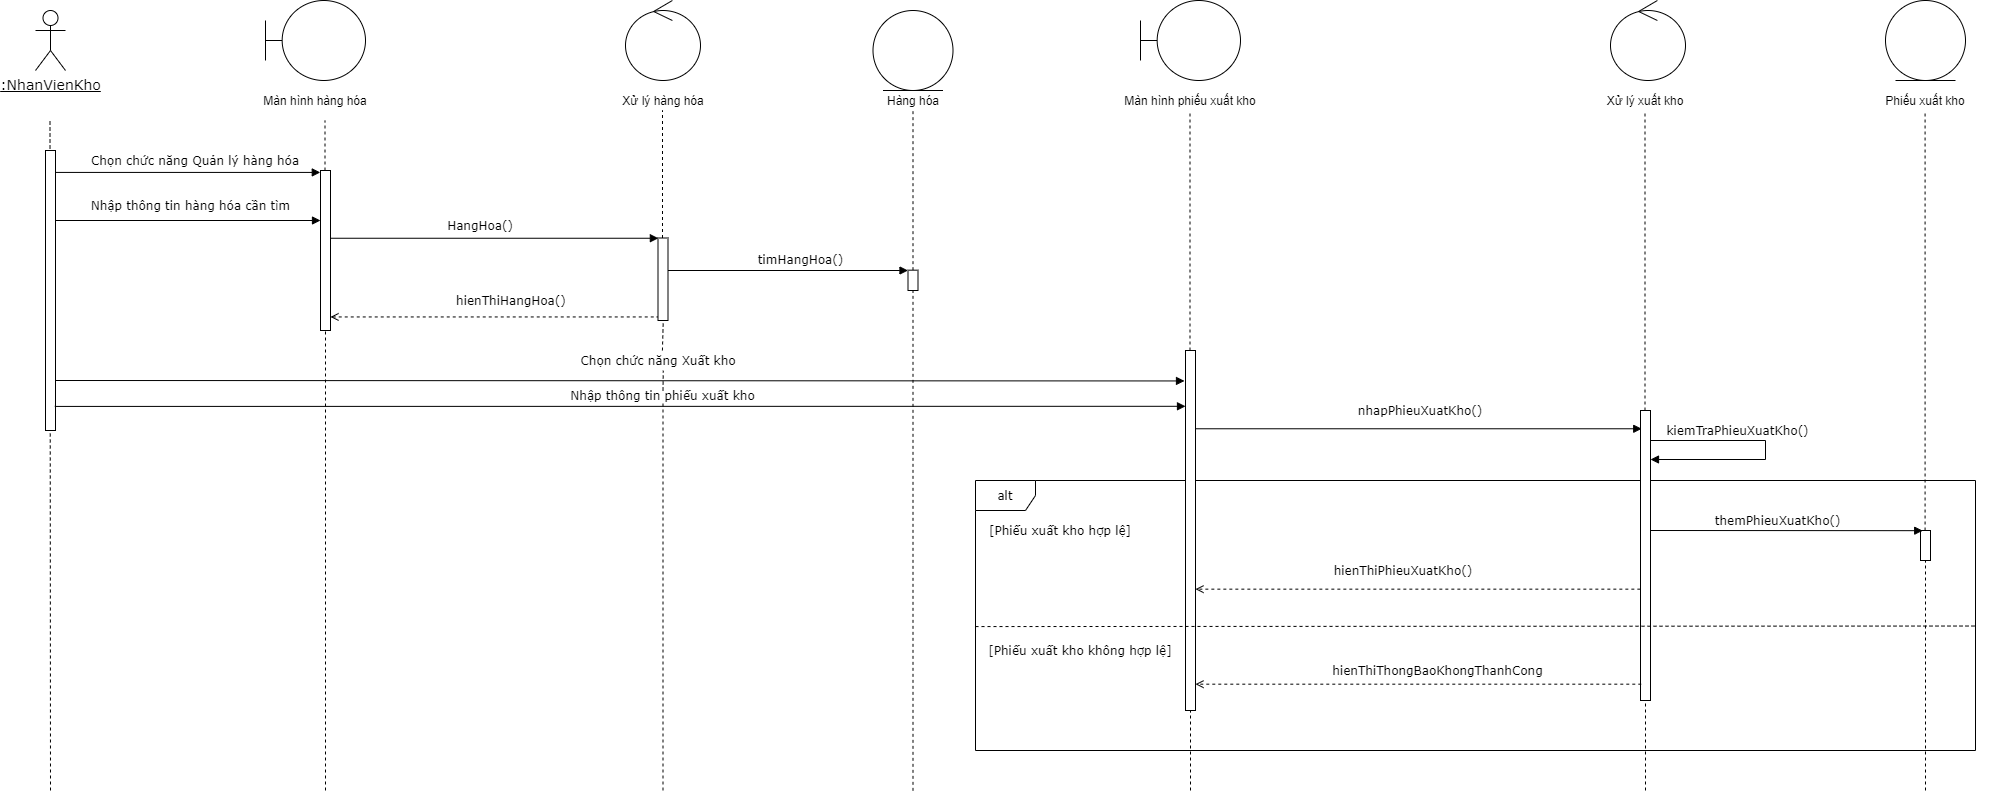

The diagram above was exported from draw.io. Its source (the exported page's mxGraphModel, read from the mxfile embedded in the PNG):
<mxGraphModel dx="1029" dy="727" grid="1" gridSize="10" guides="1" tooltips="1" connect="1" arrows="1" fold="1" page="1" pageScale="1" pageWidth="850" pageHeight="1100" math="0" shadow="0">
  <root>
    <mxCell id="zfLeZhx8YNatgBD55Bje-0" />
    <mxCell id="zfLeZhx8YNatgBD55Bje-1" parent="zfLeZhx8YNatgBD55Bje-0" />
    <mxCell id="Gabkl_gdbIHyzegglLsk-0" value="&lt;u style=&quot;font-size: 14px;&quot;&gt;:NhanVienKho&lt;/u&gt;" style="shape=umlActor;verticalLabelPosition=bottom;verticalAlign=top;html=1;fontFamily=Verdana;fontSize=14;" parent="zfLeZhx8YNatgBD55Bje-1" vertex="1">
      <mxGeometry x="200" y="910" width="30" height="60" as="geometry" />
    </mxCell>
    <mxCell id="Gabkl_gdbIHyzegglLsk-3" value="" style="endArrow=none;dashed=1;html=1;" parent="zfLeZhx8YNatgBD55Bje-1" edge="1">
      <mxGeometry width="50" height="50" relative="1" as="geometry">
        <mxPoint x="215" y="1690" as="sourcePoint" />
        <mxPoint x="214.5" y="1020" as="targetPoint" />
      </mxGeometry>
    </mxCell>
    <mxCell id="Gabkl_gdbIHyzegglLsk-4" value="" style="html=1;points=[];perimeter=orthogonalPerimeter;" parent="zfLeZhx8YNatgBD55Bje-1" vertex="1">
      <mxGeometry x="210" y="1050" width="10" height="280" as="geometry" />
    </mxCell>
    <mxCell id="Gabkl_gdbIHyzegglLsk-5" value="" style="endArrow=none;dashed=1;html=1;" parent="zfLeZhx8YNatgBD55Bje-1" source="Gabkl_gdbIHyzegglLsk-6" edge="1">
      <mxGeometry width="50" height="50" relative="1" as="geometry">
        <mxPoint x="489.5" y="1575.33" as="sourcePoint" />
        <mxPoint x="489.5" y="1019.9966870117187" as="targetPoint" />
      </mxGeometry>
    </mxCell>
    <mxCell id="Gabkl_gdbIHyzegglLsk-6" value="" style="html=1;points=[];perimeter=orthogonalPerimeter;" parent="zfLeZhx8YNatgBD55Bje-1" vertex="1">
      <mxGeometry x="485" y="1070" width="10" height="160" as="geometry" />
    </mxCell>
    <mxCell id="Gabkl_gdbIHyzegglLsk-7" value="" style="endArrow=none;dashed=1;html=1;" parent="zfLeZhx8YNatgBD55Bje-1" target="Gabkl_gdbIHyzegglLsk-6" edge="1">
      <mxGeometry width="50" height="50" relative="1" as="geometry">
        <mxPoint x="489.99999999999955" y="1690" as="sourcePoint" />
        <mxPoint x="489.5" y="1019.9966870117188" as="targetPoint" />
      </mxGeometry>
    </mxCell>
    <mxCell id="Gabkl_gdbIHyzegglLsk-8" value="Chọn chức năng Quản lý hàng hóa" style="text;html=1;strokeColor=none;fillColor=none;align=center;verticalAlign=middle;whiteSpace=wrap;rounded=0;fontFamily=Verdana;" parent="zfLeZhx8YNatgBD55Bje-1" vertex="1">
      <mxGeometry x="250" y="1050" width="220" height="20" as="geometry" />
    </mxCell>
    <mxCell id="Gabkl_gdbIHyzegglLsk-9" value="" style="endArrow=none;dashed=1;html=1;" parent="zfLeZhx8YNatgBD55Bje-1" source="Gabkl_gdbIHyzegglLsk-10" edge="1">
      <mxGeometry width="50" height="50" relative="1" as="geometry">
        <mxPoint x="827" y="1565.33" as="sourcePoint" />
        <mxPoint x="827" y="1009.9966870117187" as="targetPoint" />
      </mxGeometry>
    </mxCell>
    <mxCell id="Gabkl_gdbIHyzegglLsk-10" value="" style="html=1;points=[];perimeter=orthogonalPerimeter;" parent="zfLeZhx8YNatgBD55Bje-1" vertex="1">
      <mxGeometry x="822.5" y="1137.5" width="10" height="82.5" as="geometry" />
    </mxCell>
    <mxCell id="Gabkl_gdbIHyzegglLsk-11" value="" style="endArrow=none;dashed=1;html=1;entryX=0.527;entryY=0.997;entryDx=0;entryDy=0;entryPerimeter=0;exitX=0.526;exitY=0;exitDx=0;exitDy=0;exitPerimeter=0;" parent="zfLeZhx8YNatgBD55Bje-1" source="Gabkl_gdbIHyzegglLsk-48" target="Gabkl_gdbIHyzegglLsk-10" edge="1">
      <mxGeometry width="50" height="50" relative="1" as="geometry">
        <mxPoint x="827.5" y="1680" as="sourcePoint" />
        <mxPoint x="827" y="1009.9966870117188" as="targetPoint" />
        <Array as="points" />
      </mxGeometry>
    </mxCell>
    <mxCell id="Gabkl_gdbIHyzegglLsk-13" value="Nhập thông tin hàng hóa cần tìm" style="text;html=1;strokeColor=none;fillColor=none;align=center;verticalAlign=middle;whiteSpace=wrap;rounded=0;fontFamily=Verdana;" parent="zfLeZhx8YNatgBD55Bje-1" vertex="1">
      <mxGeometry x="227.5" y="1095" width="255" height="20" as="geometry" />
    </mxCell>
    <mxCell id="Gabkl_gdbIHyzegglLsk-14" value="hienThiHangHoa()&amp;nbsp;" style="text;html=1;strokeColor=none;fillColor=none;align=center;verticalAlign=middle;whiteSpace=wrap;rounded=0;fontFamily=Verdana;labelBackgroundColor=#ffffff;" parent="zfLeZhx8YNatgBD55Bje-1" vertex="1">
      <mxGeometry x="617.5" y="1190" width="120" height="20" as="geometry" />
    </mxCell>
    <mxCell id="Gabkl_gdbIHyzegglLsk-15" value="Nhập thông tin phiếu xuất kho" style="text;html=1;strokeColor=none;fillColor=none;align=center;verticalAlign=middle;whiteSpace=wrap;rounded=0;fontFamily=Verdana;labelBackgroundColor=#ffffff;" parent="zfLeZhx8YNatgBD55Bje-1" vertex="1">
      <mxGeometry x="700" y="1290" width="255" height="10" as="geometry" />
    </mxCell>
    <mxCell id="Gabkl_gdbIHyzegglLsk-16" value="nhapPhieuXuatKho()" style="text;html=1;strokeColor=none;fillColor=none;align=center;verticalAlign=middle;whiteSpace=wrap;rounded=0;fontFamily=Verdana;" parent="zfLeZhx8YNatgBD55Bje-1" vertex="1">
      <mxGeometry x="1470" y="1300" width="230" height="20" as="geometry" />
    </mxCell>
    <mxCell id="Gabkl_gdbIHyzegglLsk-19" value="kiemTraPhieuXuatKho()" style="text;html=1;strokeColor=none;fillColor=none;align=center;verticalAlign=middle;whiteSpace=wrap;rounded=0;fontFamily=Verdana;" parent="zfLeZhx8YNatgBD55Bje-1" vertex="1">
      <mxGeometry x="1820" y="1320" width="165" height="20" as="geometry" />
    </mxCell>
    <mxCell id="Gabkl_gdbIHyzegglLsk-21" value="alt" style="shape=umlFrame;whiteSpace=wrap;html=1;fontFamily=Verdana;" parent="zfLeZhx8YNatgBD55Bje-1" vertex="1">
      <mxGeometry x="1140" y="1380" width="1000" height="270" as="geometry" />
    </mxCell>
    <mxCell id="Gabkl_gdbIHyzegglLsk-22" value="[Phiếu&amp;nbsp;&lt;span style=&quot;background-color: rgb(255 , 255 , 255)&quot;&gt;xuất kho&lt;/span&gt;&amp;nbsp;hợp lệ]" style="text;html=1;strokeColor=none;fillColor=none;align=center;verticalAlign=middle;whiteSpace=wrap;rounded=0;fontFamily=Verdana;" parent="zfLeZhx8YNatgBD55Bje-1" vertex="1">
      <mxGeometry x="1150" y="1420" width="150" height="20" as="geometry" />
    </mxCell>
    <mxCell id="Gabkl_gdbIHyzegglLsk-23" value="themPhieuXuatKho()" style="text;html=1;strokeColor=none;fillColor=none;align=center;verticalAlign=middle;whiteSpace=wrap;rounded=0;fontFamily=Verdana;" parent="zfLeZhx8YNatgBD55Bje-1" vertex="1">
      <mxGeometry x="1870" y="1410" width="145" height="20" as="geometry" />
    </mxCell>
    <mxCell id="Gabkl_gdbIHyzegglLsk-24" value="hienThiPhieuXuatKho()&amp;nbsp;" style="text;html=1;strokeColor=none;fillColor=none;align=center;verticalAlign=middle;whiteSpace=wrap;rounded=0;fontFamily=Verdana;" parent="zfLeZhx8YNatgBD55Bje-1" vertex="1">
      <mxGeometry x="1455" y="1460" width="230" height="20" as="geometry" />
    </mxCell>
    <mxCell id="Gabkl_gdbIHyzegglLsk-25" value="[Phiếu&amp;nbsp;&lt;span style=&quot;background-color: rgb(255 , 255 , 255)&quot;&gt;xuất kho&lt;/span&gt;&amp;nbsp;không hợp lệ]" style="text;html=1;strokeColor=none;fillColor=none;align=center;verticalAlign=middle;whiteSpace=wrap;rounded=0;fontFamily=Verdana;" parent="zfLeZhx8YNatgBD55Bje-1" vertex="1">
      <mxGeometry x="1150" y="1540" width="190" height="20" as="geometry" />
    </mxCell>
    <mxCell id="Gabkl_gdbIHyzegglLsk-26" value="hienThiThongBaoKhongThanhCong" style="text;html=1;strokeColor=none;fillColor=none;align=center;verticalAlign=middle;whiteSpace=wrap;rounded=0;fontFamily=Verdana;" parent="zfLeZhx8YNatgBD55Bje-1" vertex="1">
      <mxGeometry x="1470" y="1560" width="265" height="20" as="geometry" />
    </mxCell>
    <mxCell id="Gabkl_gdbIHyzegglLsk-27" value="" style="endArrow=none;dashed=1;html=1;" parent="zfLeZhx8YNatgBD55Bje-1" source="Gabkl_gdbIHyzegglLsk-28" edge="1">
      <mxGeometry width="50" height="50" relative="1" as="geometry">
        <mxPoint x="1354.5" y="1565.33" as="sourcePoint" />
        <mxPoint x="1354.5" y="1009.9966870117187" as="targetPoint" />
      </mxGeometry>
    </mxCell>
    <mxCell id="Gabkl_gdbIHyzegglLsk-28" value="" style="html=1;points=[];perimeter=orthogonalPerimeter;" parent="zfLeZhx8YNatgBD55Bje-1" vertex="1">
      <mxGeometry x="1350" y="1250" width="10" height="360" as="geometry" />
    </mxCell>
    <mxCell id="Gabkl_gdbIHyzegglLsk-29" value="" style="endArrow=none;dashed=1;html=1;" parent="zfLeZhx8YNatgBD55Bje-1" target="Gabkl_gdbIHyzegglLsk-28" edge="1">
      <mxGeometry width="50" height="50" relative="1" as="geometry">
        <mxPoint x="1354.9999999999995" y="1690" as="sourcePoint" />
        <mxPoint x="1354.96" y="1670" as="targetPoint" />
      </mxGeometry>
    </mxCell>
    <mxCell id="Gabkl_gdbIHyzegglLsk-30" value="" style="endArrow=none;dashed=1;html=1;" parent="zfLeZhx8YNatgBD55Bje-1" source="Gabkl_gdbIHyzegglLsk-31" edge="1">
      <mxGeometry width="50" height="50" relative="1" as="geometry">
        <mxPoint x="1809.5" y="1565.33" as="sourcePoint" />
        <mxPoint x="1809.5" y="1009.9966870117187" as="targetPoint" />
      </mxGeometry>
    </mxCell>
    <mxCell id="Gabkl_gdbIHyzegglLsk-31" value="" style="html=1;points=[];perimeter=orthogonalPerimeter;" parent="zfLeZhx8YNatgBD55Bje-1" vertex="1">
      <mxGeometry x="1805" y="1310" width="10" height="290" as="geometry" />
    </mxCell>
    <mxCell id="Gabkl_gdbIHyzegglLsk-32" value="" style="endArrow=block;html=1;fontFamily=Verdana;endFill=1;entryX=-0.02;entryY=0.012;entryDx=0;entryDy=0;entryPerimeter=0;" parent="zfLeZhx8YNatgBD55Bje-1" source="Gabkl_gdbIHyzegglLsk-4" target="Gabkl_gdbIHyzegglLsk-6" edge="1">
      <mxGeometry width="50" height="50" relative="1" as="geometry">
        <mxPoint x="270" y="1270" as="sourcePoint" />
        <mxPoint x="320" y="1220" as="targetPoint" />
      </mxGeometry>
    </mxCell>
    <mxCell id="Gabkl_gdbIHyzegglLsk-33" value="" style="endArrow=block;html=1;fontFamily=Verdana;endFill=1;exitX=1.027;exitY=0.171;exitDx=0;exitDy=0;exitPerimeter=0;" parent="zfLeZhx8YNatgBD55Bje-1" edge="1">
      <mxGeometry width="50" height="50" relative="1" as="geometry">
        <mxPoint x="220.4699999999998" y="1120" as="sourcePoint" />
        <mxPoint x="484.99999999999955" y="1120" as="targetPoint" />
      </mxGeometry>
    </mxCell>
    <mxCell id="Gabkl_gdbIHyzegglLsk-34" value="" style="endArrow=block;html=1;fontFamily=Verdana;entryX=0.037;entryY=0.003;entryDx=0;entryDy=0;entryPerimeter=0;endFill=1;" parent="zfLeZhx8YNatgBD55Bje-1" source="Gabkl_gdbIHyzegglLsk-6" target="Gabkl_gdbIHyzegglLsk-10" edge="1">
      <mxGeometry width="50" height="50" relative="1" as="geometry">
        <mxPoint x="610" y="1070" as="sourcePoint" />
        <mxPoint x="820" y="1120" as="targetPoint" />
      </mxGeometry>
    </mxCell>
    <mxCell id="Gabkl_gdbIHyzegglLsk-38" value="" style="endArrow=none;html=1;fontFamily=Verdana;endFill=0;startArrow=open;startFill=0;dashed=1;entryX=-0.042;entryY=0.957;entryDx=0;entryDy=0;entryPerimeter=0;" parent="zfLeZhx8YNatgBD55Bje-1" source="Gabkl_gdbIHyzegglLsk-6" target="Gabkl_gdbIHyzegglLsk-10" edge="1">
      <mxGeometry width="50" height="50" relative="1" as="geometry">
        <mxPoint x="689.54" y="1229.1399999999999" as="sourcePoint" />
        <mxPoint x="700" y="1190" as="targetPoint" />
      </mxGeometry>
    </mxCell>
    <mxCell id="Gabkl_gdbIHyzegglLsk-39" value="" style="endArrow=block;html=1;fontFamily=Verdana;endFill=1;entryX=0;entryY=0.155;entryDx=0;entryDy=0;entryPerimeter=0;exitX=0.929;exitY=0.914;exitDx=0;exitDy=0;exitPerimeter=0;" parent="zfLeZhx8YNatgBD55Bje-1" source="Gabkl_gdbIHyzegglLsk-4" target="Gabkl_gdbIHyzegglLsk-28" edge="1">
      <mxGeometry width="50" height="50" relative="1" as="geometry">
        <mxPoint x="221" y="1310" as="sourcePoint" />
        <mxPoint x="485.0000000000001" y="1301.04" as="targetPoint" />
      </mxGeometry>
    </mxCell>
    <mxCell id="Gabkl_gdbIHyzegglLsk-40" value="" style="endArrow=block;html=1;fontFamily=Verdana;endFill=1;entryX=0.124;entryY=0.063;entryDx=0;entryDy=0;entryPerimeter=0;" parent="zfLeZhx8YNatgBD55Bje-1" source="Gabkl_gdbIHyzegglLsk-28" target="Gabkl_gdbIHyzegglLsk-31" edge="1">
      <mxGeometry width="50" height="50" relative="1" as="geometry">
        <mxPoint x="1530" y="1410" as="sourcePoint" />
        <mxPoint x="1580" y="1360" as="targetPoint" />
      </mxGeometry>
    </mxCell>
    <mxCell id="Gabkl_gdbIHyzegglLsk-41" value="" style="endArrow=block;html=1;fontFamily=Verdana;rounded=0;endFill=1;" parent="zfLeZhx8YNatgBD55Bje-1" source="Gabkl_gdbIHyzegglLsk-31" target="Gabkl_gdbIHyzegglLsk-31" edge="1">
      <mxGeometry width="50" height="50" relative="1" as="geometry">
        <mxPoint x="1870" y="1380" as="sourcePoint" />
        <mxPoint x="1930" y="1360" as="targetPoint" />
        <Array as="points">
          <mxPoint x="1930" y="1340" />
          <mxPoint x="1930" y="1359" />
        </Array>
      </mxGeometry>
    </mxCell>
    <mxCell id="Gabkl_gdbIHyzegglLsk-43" value="" style="endArrow=open;html=1;fontFamily=Verdana;exitX=-0.016;exitY=0.838;exitDx=0;exitDy=0;exitPerimeter=0;endFill=0;dashed=1;" parent="zfLeZhx8YNatgBD55Bje-1" target="Gabkl_gdbIHyzegglLsk-28" edge="1">
      <mxGeometry width="50" height="50" relative="1" as="geometry">
        <mxPoint x="1804.8400000000001" y="1488.6599999999999" as="sourcePoint" />
        <mxPoint x="1620" y="1490" as="targetPoint" />
      </mxGeometry>
    </mxCell>
    <mxCell id="Gabkl_gdbIHyzegglLsk-44" value="" style="endArrow=none;dashed=1;html=1;fontFamily=Verdana;exitX=0;exitY=0.541;exitDx=0;exitDy=0;exitPerimeter=0;entryX=0.999;entryY=0.539;entryDx=0;entryDy=0;entryPerimeter=0;" parent="zfLeZhx8YNatgBD55Bje-1" source="Gabkl_gdbIHyzegglLsk-21" target="Gabkl_gdbIHyzegglLsk-21" edge="1">
      <mxGeometry width="50" height="50" relative="1" as="geometry">
        <mxPoint x="1500" y="1720" as="sourcePoint" />
        <mxPoint x="1550" y="1670" as="targetPoint" />
      </mxGeometry>
    </mxCell>
    <mxCell id="Gabkl_gdbIHyzegglLsk-45" value="" style="endArrow=none;dashed=1;html=1;" parent="zfLeZhx8YNatgBD55Bje-1" edge="1">
      <mxGeometry width="50" height="50" relative="1" as="geometry">
        <mxPoint x="1810" y="1690" as="sourcePoint" />
        <mxPoint x="1810" y="1600" as="targetPoint" />
      </mxGeometry>
    </mxCell>
    <mxCell id="Gabkl_gdbIHyzegglLsk-46" value="" style="endArrow=open;html=1;fontFamily=Verdana;exitX=0.078;exitY=0.456;exitDx=0;exitDy=0;exitPerimeter=0;endFill=0;dashed=1;" parent="zfLeZhx8YNatgBD55Bje-1" target="Gabkl_gdbIHyzegglLsk-28" edge="1">
      <mxGeometry width="50" height="50" relative="1" as="geometry">
        <mxPoint x="1805.7800000000007" y="1583.6799999999998" as="sourcePoint" />
        <mxPoint x="1362.47" y="1585.5924999999997" as="targetPoint" />
      </mxGeometry>
    </mxCell>
    <mxCell id="Gabkl_gdbIHyzegglLsk-47" value="" style="endArrow=block;html=1;fontFamily=Verdana;endFill=1;entryX=0;entryY=0.155;entryDx=0;entryDy=0;entryPerimeter=0;" parent="zfLeZhx8YNatgBD55Bje-1" edge="1">
      <mxGeometry width="50" height="50" relative="1" as="geometry">
        <mxPoint x="220.00000000000045" y="1280" as="sourcePoint" />
        <mxPoint x="1349" y="1280.4499999999998" as="targetPoint" />
      </mxGeometry>
    </mxCell>
    <mxCell id="Gabkl_gdbIHyzegglLsk-48" value="Chọn chức năng Xuất kho" style="text;html=1;strokeColor=none;fillColor=none;align=center;verticalAlign=middle;whiteSpace=wrap;rounded=0;fontFamily=Verdana;" parent="zfLeZhx8YNatgBD55Bje-1" vertex="1">
      <mxGeometry x="737.5" y="1250" width="170" height="20" as="geometry" />
    </mxCell>
    <mxCell id="Gabkl_gdbIHyzegglLsk-49" value="" style="endArrow=none;dashed=1;html=1;fontFamily=Verdana;entryX=0.531;entryY=1.01;entryDx=0;entryDy=0;exitX=0.5;exitY=0;exitDx=0;exitDy=0;entryPerimeter=0;" parent="zfLeZhx8YNatgBD55Bje-1" source="Gabkl_gdbIHyzegglLsk-15" target="Gabkl_gdbIHyzegglLsk-48" edge="1">
      <mxGeometry width="50" height="50" relative="1" as="geometry">
        <mxPoint x="777.5" y="1390" as="sourcePoint" />
        <mxPoint x="827.5" y="1340" as="targetPoint" />
      </mxGeometry>
    </mxCell>
    <mxCell id="Gabkl_gdbIHyzegglLsk-50" value="" style="endArrow=none;dashed=1;html=1;fontFamily=Verdana;" parent="zfLeZhx8YNatgBD55Bje-1" target="Gabkl_gdbIHyzegglLsk-15" edge="1">
      <mxGeometry width="50" height="50" relative="1" as="geometry">
        <mxPoint x="827.5" y="1690" as="sourcePoint" />
        <mxPoint x="822.5" y="1305" as="targetPoint" />
      </mxGeometry>
    </mxCell>
    <mxCell id="Sq2ukebTfA7EU5CAGp54-0" value="" style="shape=umlBoundary;whiteSpace=wrap;html=1;" vertex="1" parent="zfLeZhx8YNatgBD55Bje-1">
      <mxGeometry x="430" y="900" width="100" height="80" as="geometry" />
    </mxCell>
    <mxCell id="Sq2ukebTfA7EU5CAGp54-1" value="Màn hình hàng hóa" style="text;html=1;strokeColor=none;fillColor=none;align=center;verticalAlign=middle;whiteSpace=wrap;rounded=0;" vertex="1" parent="zfLeZhx8YNatgBD55Bje-1">
      <mxGeometry x="410" y="990" width="140" height="20" as="geometry" />
    </mxCell>
    <mxCell id="Sq2ukebTfA7EU5CAGp54-2" value="" style="ellipse;shape=umlControl;whiteSpace=wrap;html=1;" vertex="1" parent="zfLeZhx8YNatgBD55Bje-1">
      <mxGeometry x="790" y="900" width="75" height="80" as="geometry" />
    </mxCell>
    <mxCell id="Tv-HXEmxQz4JgAE2YCtt-0" value="Xử lý hàng hóa" style="text;html=1;strokeColor=none;fillColor=none;align=center;verticalAlign=middle;whiteSpace=wrap;rounded=0;" vertex="1" parent="zfLeZhx8YNatgBD55Bje-1">
      <mxGeometry x="757.5" y="990" width="140" height="20" as="geometry" />
    </mxCell>
    <mxCell id="ktXuNNcR1iuoWHjL9fLD-0" value="" style="endArrow=none;dashed=1;html=1;fontFamily=Verdana;" edge="1" source="ktXuNNcR1iuoWHjL9fLD-1" parent="zfLeZhx8YNatgBD55Bje-1">
      <mxGeometry width="50" height="50" relative="1" as="geometry">
        <mxPoint x="1077.5" y="1289.67" as="sourcePoint" />
        <mxPoint x="1077.5" y="1009.67" as="targetPoint" />
      </mxGeometry>
    </mxCell>
    <mxCell id="ktXuNNcR1iuoWHjL9fLD-1" value="" style="html=1;points=[];perimeter=orthogonalPerimeter;fontFamily=Verdana;" vertex="1" parent="zfLeZhx8YNatgBD55Bje-1">
      <mxGeometry x="1072.5" y="1169.67" width="10" height="20.33" as="geometry" />
    </mxCell>
    <mxCell id="ktXuNNcR1iuoWHjL9fLD-2" value="" style="endArrow=none;dashed=1;html=1;fontFamily=Verdana;" edge="1" target="ktXuNNcR1iuoWHjL9fLD-1" parent="zfLeZhx8YNatgBD55Bje-1">
      <mxGeometry width="50" height="50" relative="1" as="geometry">
        <mxPoint x="1077.5" y="1690.336748046875" as="sourcePoint" />
        <mxPoint x="1077.1599999999999" y="1169.67" as="targetPoint" />
      </mxGeometry>
    </mxCell>
    <mxCell id="ktXuNNcR1iuoWHjL9fLD-3" value="" style="ellipse;shape=umlEntity;whiteSpace=wrap;html=1;fontFamily=Verdana;" vertex="1" parent="zfLeZhx8YNatgBD55Bje-1">
      <mxGeometry x="1037.5" y="910" width="80" height="80" as="geometry" />
    </mxCell>
    <mxCell id="ktXuNNcR1iuoWHjL9fLD-4" value="Hàng hóa" style="text;html=1;strokeColor=none;fillColor=none;align=center;verticalAlign=middle;whiteSpace=wrap;rounded=0;" vertex="1" parent="zfLeZhx8YNatgBD55Bje-1">
      <mxGeometry x="1007.5" y="990" width="140" height="20" as="geometry" />
    </mxCell>
    <mxCell id="ktXuNNcR1iuoWHjL9fLD-5" value="" style="endArrow=block;html=1;fontFamily=Verdana;endFill=1;" edge="1" parent="zfLeZhx8YNatgBD55Bje-1" source="Gabkl_gdbIHyzegglLsk-10">
      <mxGeometry width="50" height="50" relative="1" as="geometry">
        <mxPoint x="887.5" y="1169.67" as="sourcePoint" />
        <mxPoint x="1072.5" y="1170" as="targetPoint" />
      </mxGeometry>
    </mxCell>
    <mxCell id="Bet2IzpMOXWHLQLkXSMW-0" value="HangHoa()" style="text;html=1;strokeColor=none;fillColor=none;align=center;verticalAlign=middle;whiteSpace=wrap;rounded=0;fontFamily=Verdana;" vertex="1" parent="zfLeZhx8YNatgBD55Bje-1">
      <mxGeometry x="530" y="1115" width="230" height="20" as="geometry" />
    </mxCell>
    <mxCell id="Bet2IzpMOXWHLQLkXSMW-1" value="timHangHoa()" style="text;html=1;strokeColor=none;fillColor=none;align=center;verticalAlign=middle;whiteSpace=wrap;rounded=0;fontFamily=Verdana;" vertex="1" parent="zfLeZhx8YNatgBD55Bje-1">
      <mxGeometry x="892.5" y="1148.75" width="145" height="20" as="geometry" />
    </mxCell>
    <mxCell id="DebHdZj3N5tqfldqz84A-0" value="" style="shape=umlBoundary;whiteSpace=wrap;html=1;" vertex="1" parent="zfLeZhx8YNatgBD55Bje-1">
      <mxGeometry x="1305" y="900" width="100" height="80" as="geometry" />
    </mxCell>
    <mxCell id="DebHdZj3N5tqfldqz84A-1" value="Màn hình phiếu xuất kho" style="text;html=1;strokeColor=none;fillColor=none;align=center;verticalAlign=middle;whiteSpace=wrap;rounded=0;" vertex="1" parent="zfLeZhx8YNatgBD55Bje-1">
      <mxGeometry x="1285" y="990" width="140" height="20" as="geometry" />
    </mxCell>
    <mxCell id="-YuUAcjyjirwaZdmtkRO-0" value="" style="ellipse;shape=umlControl;whiteSpace=wrap;html=1;" vertex="1" parent="zfLeZhx8YNatgBD55Bje-1">
      <mxGeometry x="1775" y="900" width="75" height="80" as="geometry" />
    </mxCell>
    <mxCell id="-YuUAcjyjirwaZdmtkRO-1" value="Xử lý xuất kho" style="text;html=1;strokeColor=none;fillColor=none;align=center;verticalAlign=middle;whiteSpace=wrap;rounded=0;" vertex="1" parent="zfLeZhx8YNatgBD55Bje-1">
      <mxGeometry x="1740" y="990" width="140" height="20" as="geometry" />
    </mxCell>
    <mxCell id="UcoyljzPUWp3Dm315dTB-0" value="" style="ellipse;shape=umlEntity;whiteSpace=wrap;html=1;" vertex="1" parent="zfLeZhx8YNatgBD55Bje-1">
      <mxGeometry x="2050" y="900" width="80" height="80" as="geometry" />
    </mxCell>
    <mxCell id="UcoyljzPUWp3Dm315dTB-1" value="" style="endArrow=none;dashed=1;html=1;" edge="1" source="UcoyljzPUWp3Dm315dTB-3" parent="zfLeZhx8YNatgBD55Bje-1">
      <mxGeometry width="50" height="50" relative="1" as="geometry">
        <mxPoint x="2090" y="1690" as="sourcePoint" />
        <mxPoint x="2089.58" y="1009.9966870117187" as="targetPoint" />
      </mxGeometry>
    </mxCell>
    <mxCell id="UcoyljzPUWp3Dm315dTB-2" value="Phiếu xuất kho" style="text;html=1;strokeColor=none;fillColor=none;align=center;verticalAlign=middle;whiteSpace=wrap;rounded=0;" vertex="1" parent="zfLeZhx8YNatgBD55Bje-1">
      <mxGeometry x="2020" y="990" width="140" height="20" as="geometry" />
    </mxCell>
    <mxCell id="UcoyljzPUWp3Dm315dTB-3" value="" style="html=1;points=[];perimeter=orthogonalPerimeter;" vertex="1" parent="zfLeZhx8YNatgBD55Bje-1">
      <mxGeometry x="2085" y="1430" width="10" height="30" as="geometry" />
    </mxCell>
    <mxCell id="UcoyljzPUWp3Dm315dTB-4" value="" style="endArrow=none;dashed=1;html=1;" edge="1" target="UcoyljzPUWp3Dm315dTB-3" parent="zfLeZhx8YNatgBD55Bje-1">
      <mxGeometry width="50" height="50" relative="1" as="geometry">
        <mxPoint x="2090" y="1690" as="sourcePoint" />
        <mxPoint x="2089.5800000000004" y="1009.9966870117184" as="targetPoint" />
      </mxGeometry>
    </mxCell>
    <mxCell id="UcoyljzPUWp3Dm315dTB-5" value="" style="endArrow=block;html=1;fontFamily=Verdana;endFill=1;entryX=0.222;entryY=0.006;entryDx=0;entryDy=0;entryPerimeter=0;" edge="1" parent="zfLeZhx8YNatgBD55Bje-1" target="UcoyljzPUWp3Dm315dTB-3">
      <mxGeometry width="50" height="50" relative="1" as="geometry">
        <mxPoint x="1815" y="1430" as="sourcePoint" />
        <mxPoint x="2261.24" y="1430" as="targetPoint" />
      </mxGeometry>
    </mxCell>
  </root>
</mxGraphModel>